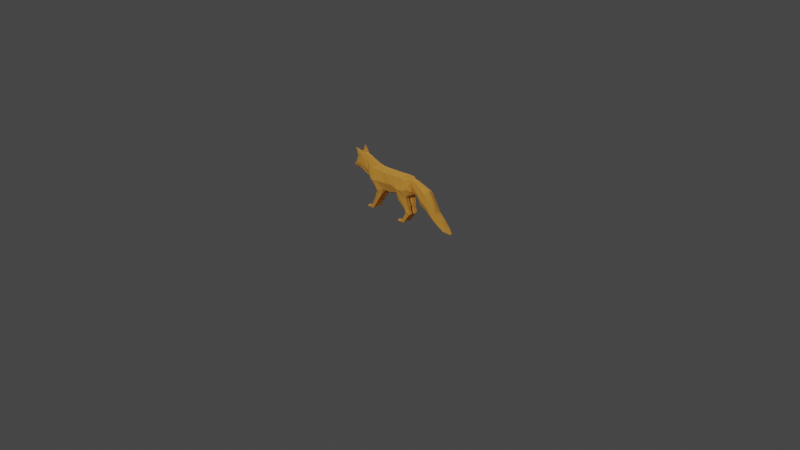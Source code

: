 # Source: Fox5.blend  (saved by Blender 2.83.18; exported with 4.5.12 LTS)
import bpy
from mathutils import Matrix  # noqa: F401  (used for matrix-valued properties, if any)

bpy.ops.wm.read_factory_settings(use_empty=True)
scene = bpy.context.scene
scene.name = 'Scene'

# ---- collections
col_collection = bpy.data.collections.new('Collection'); scene.collection.children.link(col_collection)

# ---- materials (node trees are filled in below, after node groups)
mat_material = bpy.data.materials.new('Material')

# ---- material node trees
mat_material.use_nodes = True; mat_material.node_tree.nodes.clear()
_N = mat_material.node_tree.nodes; _L = mat_material.node_tree.links
n0 = _N.new('ShaderNodeBsdfPrincipled'); n0.name = 'Principled BSDF'; n0.location = (10, 300)
n0.distribution = 'GGX'
n0.subsurface_method = 'BURLEY'
n0.inputs[0].default_value = (0.8, 0.3502, 0.04928, 1.0)
n0.inputs[2].default_value = 1.0
n0.inputs[3].default_value = 1.45
n0.inputs[27].default_value = (0.0, 0.0, 0.0, 1.0)
n0.inputs[28].default_value = 1.0
n1 = _N.new('ShaderNodeOutputMaterial'); n1.name = 'Material Output'; n1.location = (300, 300)
_L.new(n0.outputs[0], n1.inputs[0])
n1.is_active_output = True

# ---- world
world_world = bpy.data.worlds.new('World'); scene.world = world_world
world_world.use_nodes = True; world_world.node_tree.nodes.clear()
_N = world_world.node_tree.nodes; _L = world_world.node_tree.links
n0 = _N.new('ShaderNodeOutputWorld'); n0.name = 'World Output'; n0.location = (300, 300)
n1 = _N.new('ShaderNodeBackground'); n1.name = 'Background'; n1.location = (10, 300)
n1.inputs[0].default_value = (0.05088, 0.05088, 0.05088, 1.0)
_L.new(n1.outputs[0], n0.inputs[0])
n0.is_active_output = True
world_world.color = (0.05088, 0.05088, 0.05088)
world_world.use_sun_shadow = False
world_world.sun_shadow_jitter_overblur = 0.0

# ---- cameras
cam_camera = bpy.data.cameras.new('Camera')
cam_camera.clip_end = 100.0
cam_camera.ortho_scale = 7.314

# ---- lights
light_light = bpy.data.lights.new('Light', 'POINT')
light_light.transmission_factor = 0.0
light_light.energy = 1000.0
light_light.shadow_soft_size = 0.1
light_light.shadow_maximum_resolution = 0.006
light_light.use_absolute_resolution = True
light_light_001 = bpy.data.lights.new('Light.001', 'POINT')
light_light_001.transmission_factor = 0.0
light_light_001.energy = 1000.0
light_light_001.shadow_soft_size = 0.1
light_light_001.shadow_maximum_resolution = 0.006
light_light_001.use_absolute_resolution = True

# ---- meshes
me_plane = bpy.data.meshes.new('Plane')
me_plane.from_pydata([(0.8155, 0.0, -0.4019), (1.274, 0.0, -0.08291), (0.5181, 0.0, 1.145), (1.093, 0.0, 1.021), (-0.07327, -3.567e-08, -0.4092), (-0.3804, 0.0, 1.062), (-0.659, -1.158e-08, -0.5885), (-1.223, 0.0, 1.009), (-1.34, -1.078e-08, -0.5945), (-1.904, 0.0, 1.003), (-2.051, -1.72e-08, -0.5467), (-2.251, 0.0, 1.062), (-2.685, -6.859e-08, -0.1642), (-2.837, 0.0, 1.349), (-3.289, -1.087e-07, 0.1347), (-3.363, -1.019e-07, 1.433), (-3.665, -1.216e-07, 0.2303), (-3.745, -8.342e-08, 1.296), (-3.964, -1.168e-07, 0.1944), (-3.984, -5.211e-08, 1.062), (-4.184, 0.0, 0.1818), (-4.167, 0.0, 0.692), (-4.377, 0.0, 0.2038), (-4.472, 0.0, 0.355), (0.8475, -0.4186, -0.3655), (1.022, -0.3582, -0.04442), (0.473, -0.4123, 0.9153), (0.8309, -0.4111, 0.8958), (-0.0767, -0.3853, -0.2595), (-0.4218, -0.386, 0.8347), (-0.6624, -0.3205, -0.4388), (-1.265, -0.386, 0.7809), (-1.344, -0.4047, -0.4447), (-1.946, -0.386, 0.7749), (-2.071, -0.4147, -0.4068), (-2.292, -0.386, 0.8347), (-2.705, -0.2229, -0.02427), (-2.878, -0.2784, 1.122), (-3.29, -0.2863, 0.2711), (-3.365, -0.3219, 1.204), (-3.672, -0.2555, 0.3749), (-3.674, -0.3387, 1.128), (-3.971, -0.1995, 0.3391), (-3.952, -0.2701, 0.9379), (-4.163, -0.1768, 0.325), (-4.108, -0.2087, 0.594), (-4.263, -0.1492, 0.28), (-4.315, -0.126, 0.3732), (-2.051, -0.1022, -0.5284), (-2.685, -0.1022, -0.1459), (-4.185, -0.08306, 0.224), (-4.362, -0.05704, 0.241), (-1.904, -0.1022, 0.9609), (-1.223, -0.1022, 0.9669), (-3.984, -0.1088, 1.062), (-3.745, -0.08333, 1.296), (-0.659, -0.1022, -0.5885), (-1.34, -0.1022, -0.5945), (-3.665, -0.08171, 0.2803), (-3.964, -0.08171, 0.2444), (-0.3804, -0.1022, 1.021), (0.5181, -0.1022, 1.103), (-3.363, -0.08333, 1.433), (-2.837, -0.1088, 1.308), (0.82, -0.1371, -0.3849), (-0.07327, -0.1022, -0.4092), (-3.289, -0.1022, 0.1529), (-2.251, -0.1022, 1.021), (-4.151, -0.08817, 0.6792), (1.197, -0.1928, -0.05079), (-4.467, -0.03606, 0.3471), (0.9803, -0.1022, 0.9576), (0.09214, -0.3568, -0.7659), (0.9933, -0.3568, -0.8713), (0.9933, -0.1022, -0.8713), (0.09214, -0.1022, -0.7659), (0.5237, -0.3184, -1.108), (1.06, -0.3184, -1.171), (1.06, -0.1406, -1.171), (0.5237, -0.1406, -1.108), (0.6244, -0.3226, -1.233), (1.166, -0.3226, -1.44), (1.166, -0.1364, -1.44), (0.6244, -0.1364, -1.233), (0.7033, -0.2936, -1.481), (0.9729, -0.2936, -1.62), (0.9729, -0.1654, -1.62), (0.7033, -0.1654, -1.481), (0.4028, -0.287, -2.064), (0.5333, -0.3132, -2.265), (0.5333, -0.172, -2.265), (0.4028, -0.172, -2.064), (0.03223, -0.2747, -2.162), (0.07452, -0.3009, -2.276), (0.07452, -0.1843, -2.276), (0.03223, -0.1843, -2.162), (-1.965, -0.342, -0.8089), (-1.526, -0.342, -0.933), (-1.965, -0.1363, -0.8089), (-1.526, -0.1363, -0.933), (-2.244, -0.3172, -1.528), (-1.996, -0.3172, -1.637), (-2.244, -0.1611, -1.528), (-1.996, -0.1611, -1.637), (-2.505, -0.3172, -1.986), (-2.356, -0.3172, -2.212), (-2.505, -0.1611, -1.986), (-2.356, -0.1611, -2.212), (-2.869, -0.2992, -2.103), (-2.781, -0.2992, -2.206), (-2.869, -0.1792, -2.103), (-2.781, -0.1792, -2.206), (1.15, 0.0, 0.7143), (1.113, -0.4232, 0.6451), (1.262, -0.2347, 0.5647), (1.408, -0.1608, 0.9227), (1.408, 0.0, 0.985), (1.173, -0.08924, 0.7255), (1.262, 0.0, 0.5647), (1.579, 0.0, -0.1285), (1.579, -0.1474, -0.02528), (1.904, -0.2584, 0.6842), (1.904, 0.0, 0.7465), (1.868, 0.0, -0.6567), (1.947, -0.184, -0.4927), (2.483, -0.3487, 0.4149), (2.552, 0.0, 0.6113), (2.375, 0.0, -0.926), (2.448, -0.1652, -0.7738), (2.861, -0.3022, -0.04171), (2.907, 0.0, 0.09379), (2.883, 0.0, -1.261), (2.883, -0.1346, -1.158), (3.34, -0.2457, -0.696), (3.34, 0.0, -0.6337), (3.428, 0.0, -1.576), (3.428, -0.1191, -1.473), (3.821, -0.2302, -1.107), (3.821, 0.0, -1.045), (3.933, 0.0, -1.745), (3.933, -0.08722, -1.641), (4.204, -0.1983, -1.46), (4.204, 0.0, -1.398), (4.516, 0.0, -1.763), (4.516, -0.0466, -1.763), (4.553, -0.0466, -1.708), (4.553, 0.0, -1.708), (-2.078, 0.0, 1.032), (-1.696, 0.0, -0.5706), (-2.119, -0.3766, 0.8048), (-1.696, -0.5325, -0.5706), (-1.696, -0.04302, -0.5706), (-2.078, -0.04302, 0.9908), (-1.745, -0.4293, -0.8709), (-1.745, -0.09807, -0.8709), (-2.12, -0.3894, -1.583), (-2.12, -0.138, -1.583), (-2.43, -0.3894, -2.099), (-2.43, -0.138, -2.099), (-2.825, -0.3603, -2.154), (-2.825, -0.167, -2.154), (0.06925, 0.0, 1.104), (0.3777, 0.0, -0.4619), (0.02779, -0.3983, 0.876), (0.3777, -0.5165, -0.4619), (0.3777, -0.06725, -0.4619), (0.06925, -0.06725, 1.062), (0.5431, -0.4522, -0.8186), (0.5431, -0.06725, -0.8186), (0.792, -0.3941, -1.139), (0.792, -0.1254, -1.139), (0.8957, -0.4004, -1.336), (0.8957, -0.119, -1.336), (0.8385, -0.3567, -1.55), (0.8385, -0.1628, -1.55), (0.4685, -0.3729, -2.164), (0.4685, -0.1728, -2.164), (0.05375, -0.3542, -2.219), (0.05375, -0.1915, -2.219), (1.022, -0.3337, 0.7983), (1.335, -0.2347, 0.7749), (1.113, -0.1761, 0.8119), (1.741, -0.3323, 0.2783), (2.21, -0.3946, -0.08402), (2.641, -0.3607, -0.4468), (3.112, -0.3196, -0.9782), (3.624, -0.3041, -1.341), (4.069, -0.2722, -1.602), (4.534, -0.0466, -1.736), (1.276, -0.3684, 0.203), (1.294, 0.0, 0.172), (-4.479, 0.0, 0.2438), (0.6617, -0.6847, 0.2013), (0.9989, -0.5658, 0.3564), (-0.2399, -0.6419, 0.2876), (-0.9541, -0.6094, 0.1711), (-1.635, -0.6515, 0.1651), (-2.163, -0.6944, 0.144), (-2.772, -0.4146, 0.4787), (-3.346, -0.3771, 0.7423), (-3.692, -0.3701, 0.7562), (-3.961, -0.345, 0.6217), (-4.129, -0.2657, 0.4402), (-4.277, -0.1638, 0.3223), (-4.452, -0.04676, 0.2626), (-1.898, -0.7108, 0.1171), (0.2121, -0.7136, 0.207), (-3.543, -0.3616, 1.408), (-3.74, -0.38, 1.316), (-3.544, -0.145, 1.539), (-3.783, -0.1532, 1.395), (-3.874, -0.391, 1.736), (-3.891, -0.3926, 1.728), (-3.874, -0.3805, 1.748), (-3.895, -0.3813, 1.735)], [], [(114, 118, 119, 120), (26, 113, 179, 27), (206, 163, 29, 194), (194, 29, 31, 195), (195, 31, 33, 196), (205, 149, 35, 197), (197, 35, 37, 198), (198, 37, 39, 199), (199, 39, 41, 200), (200, 41, 43, 201), (201, 43, 45, 202), (49, 48, 34, 36), (51, 50, 44, 46), (53, 52, 33, 31), (55, 54, 43, 41), (57, 56, 30, 32), (59, 58, 40, 42), (166, 60, 29, 163), (63, 62, 39, 37), (164, 28, 72, 167), (66, 49, 36, 38), (152, 67, 35, 149), (54, 68, 45, 43), (150, 34, 96, 153), (50, 59, 42, 44), (60, 53, 31, 29), (39, 62, 209, 207), (64, 69, 25, 24), (202, 45, 47, 203), (56, 65, 28, 30), (58, 66, 38, 40), (181, 71, 27, 179), (67, 63, 37, 35), (68, 70, 47, 45), (71, 61, 26, 27), (3, 2, 61, 71), (21, 23, 70, 68), (11, 13, 63, 67), (3, 71, 115, 116), (16, 14, 66, 58), (6, 4, 65, 56), (204, 51, 46, 203), (0, 1, 69, 64), (15, 17, 55, 62), (5, 7, 53, 60), (20, 18, 59, 50), (148, 8, 57, 151), (19, 21, 68, 54), (147, 11, 67, 152), (14, 12, 49, 66), (162, 0, 64, 165), (13, 15, 62, 63), (161, 5, 60, 166), (18, 16, 58, 59), (8, 6, 56, 57), (17, 19, 54, 55), (7, 9, 52, 53), (22, 20, 50, 51), (12, 10, 48, 49), (168, 74, 78, 170), (64, 24, 73, 74), (28, 65, 75, 72), (165, 64, 74, 168), (76, 79, 83, 80), (74, 73, 77, 78), (72, 75, 79, 76), (167, 72, 76, 169), (172, 82, 86, 174), (169, 76, 80, 171), (170, 78, 82, 172), (78, 77, 81, 82), (86, 85, 89, 90), (82, 81, 85, 86), (80, 83, 87, 84), (171, 80, 84, 173), (88, 91, 95, 92), (84, 87, 91, 88), (173, 84, 88, 175), (174, 86, 90, 176), (178, 94, 93, 177), (175, 88, 92, 177), (176, 90, 94, 178), (90, 89, 93, 94), (99, 97, 101, 103), (151, 57, 99, 154), (34, 48, 98, 96), (57, 32, 97, 99), (103, 101, 105, 107), (153, 96, 100, 155), (154, 99, 103, 156), (96, 98, 102, 100), (158, 107, 111, 160), (155, 100, 104, 157), (156, 103, 107, 158), (100, 102, 106, 104), (160, 111, 109, 159), (104, 106, 110, 108), (107, 105, 109, 111), (157, 104, 108, 159), (190, 112, 117, 189), (189, 117, 113, 193), (117, 112, 118, 114), (181, 117, 114, 180), (191, 22, 51, 204), (122, 121, 125, 126), (180, 114, 120, 182), (116, 115, 121, 122), (183, 124, 128, 184), (120, 119, 123, 124), (182, 120, 124, 183), (184, 128, 132, 185), (126, 125, 129, 130), (124, 123, 127, 128), (132, 131, 135, 136), (130, 129, 133, 134), (128, 127, 131, 132), (138, 137, 141, 142), (185, 132, 136, 186), (134, 133, 137, 138), (142, 141, 145, 146), (136, 135, 139, 140), (186, 136, 140, 187), (140, 139, 143, 144), (187, 140, 144, 188), (105, 157, 159, 109), (110, 160, 159, 108), (102, 156, 158, 106), (101, 155, 157, 105), (106, 158, 160, 110), (98, 154, 156, 102), (97, 153, 155, 101), (48, 151, 154, 98), (9, 147, 152, 52), (10, 148, 151, 48), (32, 150, 153, 97), (52, 152, 149, 33), (196, 33, 149, 205), (91, 176, 178, 95), (89, 175, 177, 93), (95, 178, 177, 92), (87, 174, 176, 91), (85, 173, 175, 89), (81, 171, 173, 85), (79, 170, 172, 83), (77, 169, 171, 81), (83, 172, 174, 87), (73, 167, 169, 77), (65, 165, 168, 75), (75, 168, 170, 79), (2, 161, 166, 61), (4, 162, 165, 65), (24, 164, 167, 73), (61, 166, 163, 26), (192, 26, 163, 206), (141, 187, 188, 145), (137, 186, 187, 141), (133, 185, 186, 137), (129, 184, 185, 133), (121, 182, 183, 125), (125, 183, 184, 129), (115, 180, 182, 121), (71, 181, 180, 115), (117, 181, 179, 113), (143, 146, 145, 188, 144), (192, 193, 113, 26), (24, 25, 193, 192), (24, 192, 206, 164), (32, 196, 205, 150), (23, 191, 204, 70), (69, 189, 193, 25), (1, 190, 189, 69), (70, 204, 203, 47), (44, 202, 203, 46), (42, 201, 202, 44), (40, 200, 201, 42), (38, 199, 200, 40), (36, 198, 199, 38), (34, 197, 198, 36), (150, 205, 197, 34), (30, 195, 196, 32), (28, 194, 195, 30), (164, 206, 194, 28), (210, 208, 212, 214), (62, 55, 210, 209), (41, 39, 207, 208), (55, 41, 208, 210), (213, 214, 212, 211), (208, 207, 211, 212), (209, 210, 214, 213), (207, 209, 213, 211)])
_uv = me_plane.uv_layers.new(name='UVMap')
_uv.uv.foreach_set('vector', [1.0, 0.8274, 1.0, 0.8274, 1.0, 0.8274, 1.0, 0.8274, 0.0, 1.0, 1.0, 0.8274, 1.0, 0.9137, 1.0, 1.0, 0.0, 0.5, 0.0, 1.0, 0.0, 1.0, 0.0, 0.5, 0.0, 0.5, 0.0, 1.0, 0.0, 1.0, 0.0, 0.5, 0.0, 0.5, 0.0, 1.0, 0.0, 1.0, 0.0, 0.5, 0.0, 0.5, 0.0, 1.0, 0.0, 1.0, 0.0, 0.5, 0.0, 0.5, 0.0, 1.0, 0.0, 1.0, 0.0, 0.5, 0.0, 0.5, 0.0, 1.0, 0.0, 1.0, 0.0, 0.5, 0.0, 0.5, 0.0, 1.0, 0.0, 1.0, 0.0, 0.5, 0.0, 0.5, 0.0, 1.0, 0.0, 1.0, 0.0, 0.5, 0.0, 0.5, 0.0, 1.0, 0.0, 1.0, 0.0, 0.5, 0.0, 0.0, 0.0, 0.0, 0.0, 0.0, 0.0, 0.0, 0.0, 0.0, 0.0, 0.0, 0.0, 0.0, 0.0, 0.0, 0.0, 1.0, 0.0, 1.0, 0.0, 1.0, 0.0, 1.0, 0.0, 1.0, 0.0, 1.0, 0.0, 1.0, 0.0, 1.0, 0.0, 0.0, 0.0, 0.0, 0.0, 0.0, 0.0, 0.0, 0.0, 0.0, 0.0, 0.0, 0.0, 0.0, 0.0, 0.0, 0.0, 1.0, 0.0, 1.0, 0.0, 1.0, 0.0, 1.0, 0.0, 1.0, 0.0, 1.0, 0.0, 1.0, 0.0, 1.0, 0.0, 0.0, 0.0, 0.0, 0.0, 0.0, 0.0, 0.0, 0.0, 0.0, 0.0, 0.0, 0.0, 0.0, 0.0, 0.0, 0.0, 1.0, 0.0, 1.0, 0.0, 1.0, 0.0, 1.0, 0.0, 1.0, 0.0, 1.0, 0.0, 1.0, 0.0, 1.0, 0.0, 0.0, 0.0, 0.0, 0.0, 0.0, 0.0, 0.0, 0.0, 0.0, 0.0, 0.0, 0.0, 0.0, 0.0, 0.0, 0.0, 1.0, 0.0, 1.0, 0.0, 1.0, 0.0, 1.0, 0.0, 1.0, 0.0, 1.0, 0.0, 1.0, 0.0, 1.0, 0.0, 0.0, 1.0, 0.0, 1.0, 0.0, 0.0, 0.0, 0.0, 0.5, 0.0, 1.0, 0.0, 1.0, 0.0, 0.5, 0.0, 0.0, 0.0, 0.0, 0.0, 0.0, 0.0, 0.0, 0.0, 0.0, 0.0, 0.0, 0.0, 0.0, 0.0, 0.0, 1.0, 0.9137, 1.0, 1.0, 1.0, 1.0, 1.0, 0.9137, 0.0, 1.0, 0.0, 1.0, 0.0, 1.0, 0.0, 1.0, 0.0, 1.0, 0.0, 1.0, 0.0, 1.0, 0.0, 1.0, 1.0, 1.0, 0.0, 1.0, 0.0, 1.0, 1.0, 1.0, 1.0, 1.0, 0.0, 1.0, 0.0, 1.0, 1.0, 1.0, 0.0, 1.0, 0.0, 1.0, 0.0, 1.0, 0.0, 1.0, 0.0, 1.0, 0.0, 1.0, 0.0, 1.0, 0.0, 1.0, 1.0, 1.0, 1.0, 1.0, 1.0, 1.0, 1.0, 1.0, 0.0, 0.0, 0.0, 0.0, 0.0, 0.0, 0.0, 0.0, 0.0, 0.0, 0.0, 0.0, 0.0, 0.0, 0.0, 0.0, 0.0, 0.5, 0.0, 0.0, 0.0, 0.0, 0.0, 0.5, 0.0, 0.0, 1.0, 0.0, 1.0, 0.0, 0.0, 0.0, 0.0, 1.0, 0.0, 1.0, 0.0, 1.0, 0.0, 1.0, 0.0, 1.0, 0.0, 1.0, 0.0, 1.0, 0.0, 1.0, 0.0, 0.0, 0.0, 0.0, 0.0, 0.0, 0.0, 0.0, 0.0, 0.0, 0.0, 0.0, 0.0, 0.0, 0.0, 0.0, 0.0, 1.0, 0.0, 1.0, 0.0, 1.0, 0.0, 1.0, 0.0, 1.0, 0.0, 1.0, 0.0, 1.0, 0.0, 1.0, 0.0, 0.0, 0.0, 0.0, 0.0, 0.0, 0.0, 0.0, 0.0, 0.0, 0.0, 0.0, 0.0, 0.0, 0.0, 0.0, 0.0, 1.0, 0.0, 1.0, 0.0, 1.0, 0.0, 1.0, 0.0, 1.0, 0.0, 1.0, 0.0, 1.0, 0.0, 1.0, 0.0, 0.0, 0.0, 0.0, 0.0, 0.0, 0.0, 0.0, 0.0, 0.0, 0.0, 0.0, 0.0, 0.0, 0.0, 0.0, 0.0, 1.0, 0.0, 1.0, 0.0, 1.0, 0.0, 1.0, 0.0, 1.0, 0.0, 1.0, 0.0, 1.0, 0.0, 1.0, 0.0, 0.0, 0.0, 0.0, 0.0, 0.0, 0.0, 0.0, 0.0, 0.0, 0.0, 0.0, 0.0, 0.0, 0.0, 0.0, 0.0, 0.0, 0.0, 0.0, 0.0, 0.0, 0.0, 0.0, 0.0, 0.0, 0.0, 0.0, 0.0, 0.0, 0.0, 0.0, 0.0, 0.0, 0.0, 0.0, 0.0, 0.0, 0.0, 0.0, 0.0, 0.0, 0.0, 0.0, 0.0, 0.0, 0.0, 0.0, 0.0, 0.0, 0.0, 0.0, 0.0, 0.0, 0.0, 0.0, 0.0, 0.0, 0.0, 0.0, 0.0, 0.0, 0.0, 0.0, 0.0, 0.0, 0.0, 0.0, 0.0, 0.0, 0.0, 0.0, 0.0, 0.0, 0.0, 0.0, 0.0, 0.0, 0.0, 0.0, 0.0, 0.0, 0.0, 0.0, 0.0, 0.0, 0.0, 0.0, 0.0, 0.0, 0.0, 0.0, 0.0, 0.0, 0.0, 0.0, 0.0, 0.0, 0.0, 0.0, 0.0, 0.0, 0.0, 0.0, 0.0, 0.0, 0.0, 0.0, 0.0, 0.0, 0.0, 0.0, 0.0, 0.0, 0.0, 0.0, 0.0, 0.0, 0.0, 0.0, 0.0, 0.0, 0.0, 0.0, 0.0, 0.0, 0.0, 0.0, 0.0, 0.0, 0.0, 0.0, 0.0, 0.0, 0.0, 0.0, 0.0, 0.0, 0.0, 0.0, 0.0, 0.0, 0.0, 0.0, 0.0, 0.0, 0.0, 0.0, 0.0, 0.0, 0.0, 0.0, 0.0, 0.0, 0.0, 0.0, 0.0, 0.0, 0.0, 0.0, 0.0, 0.0, 0.0, 0.0, 0.0, 0.0, 0.0, 0.0, 0.0, 0.0, 0.0, 0.0, 0.0, 0.0, 0.0, 0.0, 0.0, 0.0, 0.0, 0.0, 0.0, 0.0, 0.0, 0.0, 0.0, 0.0, 0.0, 0.0, 0.0, 0.0, 0.0, 0.0, 0.0, 0.0, 0.0, 0.0, 0.0, 0.0, 0.0, 0.0, 0.0, 0.0, 0.0, 0.0, 0.0, 0.0, 0.0, 0.0, 0.0, 0.0, 0.0, 0.0, 0.0, 0.0, 0.0, 0.0, 0.0, 0.0, 0.0, 0.0, 0.0, 0.0, 0.0, 0.0, 0.0, 0.0, 0.0, 0.0, 0.0, 0.0, 0.0, 0.0, 0.0, 0.0, 0.0, 0.0, 0.0, 0.0, 0.0, 0.0, 0.0, 0.0, 0.0, 0.0, 0.0, 0.0, 0.0, 0.0, 0.0, 0.0, 0.0, 0.0, 0.0, 0.0, 0.0, 0.0, 0.0, 0.0, 0.0, 0.0, 0.0, 0.0, 0.0, 0.0, 0.0, 0.0, 0.0, 0.0, 0.0, 0.0, 0.0, 0.0, 0.0, 0.0, 0.0, 0.0, 0.0, 0.0, 0.0, 0.0, 0.0, 0.0, 0.0, 0.0, 0.0, 0.0, 0.0, 0.0, 0.0, 0.0, 0.0, 0.0, 0.0, 0.0, 0.0, 0.0, 0.0, 0.0, 0.0, 0.0, 0.0, 0.0, 0.0, 0.0, 0.0, 0.0, 0.0, 0.0, 0.0, 0.0, 0.0, 0.0, 0.0, 0.0, 0.0, 0.0, 0.0, 0.0, 0.0, 0.0, 0.0, 0.0, 0.0, 0.0, 0.0, 0.0, 0.0, 0.0, 0.0, 0.0, 0.0, 0.0, 0.0, 0.0, 0.0, 0.0, 1.0, 0.4137, 1.0, 0.8274, 1.0, 0.8274, 1.0, 0.4137, 1.0, 0.4137, 1.0, 0.8274, 1.0, 0.8274, 1.0, 0.4137, 1.0, 0.8274, 1.0, 0.8274, 1.0, 0.8274, 1.0, 0.8274, 1.0, 0.9137, 1.0, 0.8274, 1.0, 0.8274, 1.0, 0.9137, 0.0, 0.5, 0.0, 0.0, 0.0, 0.0, 0.0, 0.5, 1.0, 1.0, 1.0, 1.0, 1.0, 1.0, 1.0, 1.0, 1.0, 0.9137, 1.0, 0.8274, 1.0, 0.8274, 1.0, 0.9137, 1.0, 1.0, 1.0, 1.0, 1.0, 1.0, 1.0, 1.0, 1.0, 0.9137, 1.0, 0.8274, 1.0, 0.8274, 1.0, 0.9137, 1.0, 0.8274, 1.0, 0.8274, 1.0, 0.8274, 1.0, 0.8274, 1.0, 0.9137, 1.0, 0.8274, 1.0, 0.8274, 1.0, 0.9137, 1.0, 0.9137, 1.0, 0.8274, 1.0, 0.8274, 1.0, 0.9137, 1.0, 1.0, 1.0, 1.0, 1.0, 1.0, 1.0, 1.0, 1.0, 0.8274, 1.0, 0.8274, 1.0, 0.8274, 1.0, 0.8274, 1.0, 0.8274, 1.0, 0.8274, 1.0, 0.8274, 1.0, 0.8274, 1.0, 1.0, 1.0, 1.0, 1.0, 1.0, 1.0, 1.0, 1.0, 0.8274, 1.0, 0.8274, 1.0, 0.8274, 1.0, 0.8274, 1.0, 1.0, 1.0, 1.0, 1.0, 1.0, 1.0, 1.0, 1.0, 0.9137, 1.0, 0.8274, 1.0, 0.8274, 1.0, 0.9137, 1.0, 1.0, 1.0, 1.0, 1.0, 1.0, 1.0, 1.0, 1.0, 1.0, 1.0, 1.0, 1.0, 1.0, 1.0, 1.0, 1.0, 0.8274, 1.0, 0.8274, 1.0, 0.8274, 1.0, 0.8274, 1.0, 0.9137, 1.0, 0.8274, 1.0, 0.8274, 1.0, 0.9137, 1.0, 0.8274, 1.0, 0.8274, 1.0, 0.8274, 1.0, 0.8274, 1.0, 0.9137, 1.0, 0.8274, 1.0, 0.8274, 1.0, 0.9137, 0.0, 0.0, 0.0, 0.0, 0.0, 0.0, 0.0, 0.0, 0.0, 0.0, 0.0, 0.0, 0.0, 0.0, 0.0, 0.0, 0.0, 0.0, 0.0, 0.0, 0.0, 0.0, 0.0, 0.0, 0.0, 0.0, 0.0, 0.0, 0.0, 0.0, 0.0, 0.0, 0.0, 0.0, 0.0, 0.0, 0.0, 0.0, 0.0, 0.0, 0.0, 0.0, 0.0, 0.0, 0.0, 0.0, 0.0, 0.0, 0.0, 0.0, 0.0, 0.0, 0.0, 0.0, 0.0, 0.0, 0.0, 0.0, 0.0, 0.0, 0.0, 0.0, 0.0, 0.0, 0.0, 1.0, 0.0, 1.0, 0.0, 1.0, 0.0, 1.0, 0.0, 0.0, 0.0, 0.0, 0.0, 0.0, 0.0, 0.0, 0.0, 0.0, 0.0, 0.0, 0.0, 0.0, 0.0, 0.0, 0.0, 1.0, 0.0, 1.0, 0.0, 1.0, 0.0, 1.0, 0.0, 0.5, 0.0, 1.0, 0.0, 1.0, 0.0, 0.5, 0.0, 0.0, 0.0, 0.0, 0.0, 0.0, 0.0, 0.0, 0.0, 0.0, 0.0, 0.0, 0.0, 0.0, 0.0, 0.0, 0.0, 0.0, 0.0, 0.0, 0.0, 0.0, 0.0, 0.0, 0.0, 0.0, 0.0, 0.0, 0.0, 0.0, 0.0, 0.0, 0.0, 0.0, 0.0, 0.0, 0.0, 0.0, 0.0, 0.0, 0.0, 0.0, 0.0, 0.0, 0.0, 0.0, 0.0, 0.0, 0.0, 0.0, 0.0, 0.0, 0.0, 0.0, 0.0, 0.0, 0.0, 0.0, 0.0, 0.0, 0.0, 0.0, 0.0, 0.0, 0.0, 0.0, 0.0, 0.0, 0.0, 0.0, 0.0, 0.0, 0.0, 0.0, 0.0, 0.0, 0.0, 0.0, 0.0, 0.0, 0.0, 0.0, 0.0, 0.0, 0.0, 0.0, 0.0, 0.0, 0.0, 0.0, 0.0, 0.0, 0.0, 0.0, 0.0, 0.0, 0.0, 1.0, 0.0, 1.0, 0.0, 1.0, 0.0, 1.0, 0.0, 0.0, 0.0, 0.0, 0.0, 0.0, 0.0, 0.0, 0.0, 0.0, 0.0, 0.0, 0.0, 0.0, 0.0, 0.0, 0.0, 1.0, 0.0, 1.0, 0.0, 1.0, 0.0, 1.0, 0.0, 0.5, 0.0, 1.0, 0.0, 1.0, 0.0, 0.5, 1.0, 1.0, 1.0, 0.9137, 1.0, 0.9137, 1.0, 1.0, 1.0, 1.0, 1.0, 0.9137, 1.0, 0.9137, 1.0, 1.0, 1.0, 1.0, 1.0, 0.9137, 1.0, 0.9137, 1.0, 1.0, 1.0, 1.0, 1.0, 0.9137, 1.0, 0.9137, 1.0, 1.0, 1.0, 1.0, 1.0, 0.9137, 1.0, 0.9137, 1.0, 1.0, 1.0, 1.0, 1.0, 0.9137, 1.0, 0.9137, 1.0, 1.0, 1.0, 1.0, 1.0, 0.9137, 1.0, 0.9137, 1.0, 1.0, 1.0, 1.0, 1.0, 0.9137, 1.0, 0.9137, 1.0, 1.0, 1.0, 0.8274, 1.0, 0.9137, 1.0, 0.9137, 1.0, 0.8274, 1.0, 0.8274, 1.0, 1.0, 1.0, 1.0, 1.0, 0.9137, 1.0, 0.8274, 0.0, 0.5, 1.0, 0.4137, 1.0, 0.8274, 0.0, 1.0, 0.0, 0.0, 1.0, 0.0, 1.0, 0.4137, 0.0, 0.5, 0.0, 0.0, 0.0, 0.5, 0.0, 0.5, 0.0, 0.0, 0.0, 0.0, 0.0, 0.5, 0.0, 0.5, 0.0, 0.0, 0.0, 1.0, 0.0, 0.5, 0.0, 0.5, 0.0, 1.0, 1.0, 0.0, 1.0, 0.4137, 1.0, 0.4137, 1.0, 0.0, 1.0, 0.0, 1.0, 0.4137, 1.0, 0.4137, 1.0, 0.0, 0.0, 1.0, 0.0, 0.5, 0.0, 0.5, 0.0, 1.0, 0.0, 0.0, 0.0, 0.5, 0.0, 0.5, 0.0, 0.0, 0.0, 0.0, 0.0, 0.5, 0.0, 0.5, 0.0, 0.0, 0.0, 0.0, 0.0, 0.5, 0.0, 0.5, 0.0, 0.0, 0.0, 0.0, 0.0, 0.5, 0.0, 0.5, 0.0, 0.0, 0.0, 0.0, 0.0, 0.5, 0.0, 0.5, 0.0, 0.0, 0.0, 0.0, 0.0, 0.5, 0.0, 0.5, 0.0, 0.0, 0.0, 0.0, 0.0, 0.5, 0.0, 0.5, 0.0, 0.0, 0.0, 0.0, 0.0, 0.5, 0.0, 0.5, 0.0, 0.0, 0.0, 0.0, 0.0, 0.5, 0.0, 0.5, 0.0, 0.0, 0.0, 0.0, 0.0, 0.5, 0.0, 0.5, 0.0, 0.0, 0.0, 1.0, 0.0, 1.0, 0.0, 1.0, 0.0, 1.0, 0.0, 1.0, 0.0, 1.0, 0.0, 1.0, 0.0, 1.0, 0.0, 1.0, 0.0, 1.0, 0.0, 1.0, 0.0, 1.0, 0.0, 1.0, 0.0, 1.0, 0.0, 1.0, 0.0, 1.0, 0.0, 1.0, 0.0, 1.0, 0.0, 1.0, 0.0, 1.0, 0.0, 1.0, 0.0, 1.0, 0.0, 1.0, 0.0, 1.0, 0.0, 1.0, 0.0, 1.0, 0.0, 1.0, 0.0, 1.0, 0.0, 1.0, 0.0, 1.0, 0.0, 1.0, 0.0, 1.0])
me_plane.materials.append(mat_material)
me_plane.use_remesh_fix_poles = True
me_plane.use_remesh_preserve_attributes = False
me_plane.use_mirror_vertex_groups = False
me_plane.update()

# ---- objects
ob_light = bpy.data.objects.new('Light', light_light)
ob_camera = bpy.data.objects.new('Camera', cam_camera)
ob_empty = bpy.data.objects.new('Empty', None)
ob_fox = bpy.data.objects.new('Fox', me_plane)
ob_light_001 = bpy.data.objects.new('Light.001', light_light_001)

# ---- transforms, parenting, visibility, modifiers, constraints
ob_light.location = (-3.552, 4.631, 5.411)
ob_light.rotation_euler = (0.6503, 0.05522, 1.866)
ob_light.lock_rotations_4d = False
ob_light.empty_display_type = 'ARROWS'
ob_light.color = (0.0, 0.0, 0.0, 0.0)
ob_light.lineart.crease_threshold = 0.0
ob_camera.location = (7.359, -6.926, 4.958)
ob_camera.rotation_euler = (1.109, 0.0, 0.8149)
ob_camera.lock_rotations_4d = False
ob_camera.empty_display_type = 'ARROWS'
ob_camera.color = (0.0, 0.0, 0.0, 0.0)
ob_camera.display_type = 'WIRE'
ob_camera.lineart.crease_threshold = 0.0
ob_empty.location = (0.0, 0.0, 0.0)
ob_empty.rotation_euler = (1.571, -0.0, 0.0)
ob_empty.empty_display_type = 'IMAGE'
ob_empty.empty_display_size = 5.0
ob_empty.lineart.crease_threshold = 0.0
ob_fox.location = (0.02971, -3.935e-08, 0.3571)
ob_fox.scale = (0.1546, 0.1546, 0.1546)
ob_fox.lineart.crease_threshold = 0.0
_m = ob_fox.modifiers.new('Mirror', 'MIRROR')
_m.use_axis = (False, True, False)
_m.use_clip = True
ob_light_001.location = (2.967, -5.484, 4.732)
ob_light_001.rotation_euler = (0.6503, 0.05522, 1.866)
ob_light_001.lock_rotations_4d = False
ob_light_001.empty_display_type = 'ARROWS'
ob_light_001.color = (0.0, 0.0, 0.0, 0.0)
ob_light_001.lineart.crease_threshold = 0.0

# ---- collection membership
col_collection.objects.link(ob_light)
col_collection.objects.link(ob_camera)
col_collection.objects.link(ob_empty)
col_collection.objects.link(ob_fox)
col_collection.objects.link(ob_light_001)

# ---- scene / render settings (as saved in the file)
scene.camera = ob_camera
scene.frame_start = 1; scene.frame_end = 250; scene.frame_set(1)
scene.render.engine = 'CYCLES'
scene.cycles.use_denoising = False
scene.cycles.samples = 128
scene.cycles.sampling_pattern = 'TABULATED_SOBOL'
scene.cycles.use_adaptive_sampling = False
scene.cycles.use_light_tree = False
scene.view_settings.view_transform = 'Filmic'
bpy.context.view_layer.update()
